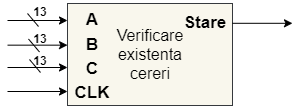

The diagram above was exported from draw.io. Its source (the exported page's mxGraphModel, read from the mxfile embedded in the PNG):
<mxGraphModel dx="553" dy="308" grid="0" gridSize="10" guides="1" tooltips="1" connect="1" arrows="1" fold="1" page="1" pageScale="1" pageWidth="827" pageHeight="1169" background="#ffffff" math="0" shadow="0">
  <root>
    <mxCell id="0" />
    <mxCell id="1" parent="0" />
    <mxCell id="JUZib6-nhp5S9tP7I-Et-2" value="" style="rounded=0;whiteSpace=wrap;html=1;fillColor=#f9f7ed;strokeColor=#36393d;" vertex="1" parent="1">
      <mxGeometry x="200" y="363" width="165" height="102" as="geometry" />
    </mxCell>
    <mxCell id="JUZib6-nhp5S9tP7I-Et-5" value="&lt;font color=&quot;#000000&quot;&gt;&lt;span style=&quot;font-size: 17px;&quot;&gt;&lt;b&gt;C&lt;/b&gt;&lt;/span&gt;&lt;/font&gt;" style="text;html=1;strokeColor=none;fillColor=none;align=center;verticalAlign=middle;whiteSpace=wrap;rounded=0;" vertex="1" parent="1">
      <mxGeometry x="205" y="419" width="40" height="20" as="geometry" />
    </mxCell>
    <mxCell id="JUZib6-nhp5S9tP7I-Et-6" value="&lt;font color=&quot;#000000&quot;&gt;&lt;span style=&quot;font-size: 17px;&quot;&gt;&lt;b&gt;A&lt;/b&gt;&lt;/span&gt;&lt;/font&gt;" style="text;html=1;strokeColor=none;fillColor=none;align=center;verticalAlign=middle;whiteSpace=wrap;rounded=0;" vertex="1" parent="1">
      <mxGeometry x="200" y="360" width="50" height="40" as="geometry" />
    </mxCell>
    <mxCell id="JUZib6-nhp5S9tP7I-Et-10" value="" style="endArrow=classic;html=1;rounded=0;strokeColor=#000000;entryX=0;entryY=0.5;entryDx=0;entryDy=0;" edge="1" parent="1" target="JUZib6-nhp5S9tP7I-Et-6">
      <mxGeometry width="50" height="50" relative="1" as="geometry">
        <mxPoint x="140" y="380" as="sourcePoint" />
        <mxPoint x="380" y="460" as="targetPoint" />
      </mxGeometry>
    </mxCell>
    <mxCell id="JUZib6-nhp5S9tP7I-Et-12" value="" style="endArrow=classic;html=1;rounded=0;strokeColor=#000000;entryX=0;entryY=0.5;entryDx=0;entryDy=0;" edge="1" parent="1">
      <mxGeometry width="50" height="50" relative="1" as="geometry">
        <mxPoint x="140" y="427" as="sourcePoint" />
        <mxPoint x="200" y="427" as="targetPoint" />
      </mxGeometry>
    </mxCell>
    <mxCell id="JUZib6-nhp5S9tP7I-Et-13" value="&lt;font color=&quot;#000000&quot;&gt;&lt;span style=&quot;font-size: 16px;&quot;&gt;Verificare existenta cereri&lt;br&gt;&lt;/span&gt;&lt;/font&gt;" style="text;html=1;strokeColor=none;fillColor=none;align=center;verticalAlign=middle;whiteSpace=wrap;rounded=0;" vertex="1" parent="1">
      <mxGeometry x="240.5" y="366" width="84" height="96" as="geometry" />
    </mxCell>
    <mxCell id="JUZib6-nhp5S9tP7I-Et-20" value="" style="endArrow=classic;html=1;rounded=0;strokeColor=#000000;entryX=0;entryY=0.5;entryDx=0;entryDy=0;" edge="1" parent="1">
      <mxGeometry width="50" height="50" relative="1" as="geometry">
        <mxPoint x="365" y="382.8" as="sourcePoint" />
        <mxPoint x="425" y="382.8" as="targetPoint" />
      </mxGeometry>
    </mxCell>
    <mxCell id="JUZib6-nhp5S9tP7I-Et-23" value="&lt;font color=&quot;#000000&quot;&gt;&lt;span style=&quot;font-size: 17px;&quot;&gt;&lt;b&gt;B&lt;br&gt;&lt;/b&gt;&lt;/span&gt;&lt;/font&gt;" style="text;html=1;strokeColor=none;fillColor=none;align=center;verticalAlign=middle;whiteSpace=wrap;rounded=0;" vertex="1" parent="1">
      <mxGeometry x="200" y="385" width="50" height="40" as="geometry" />
    </mxCell>
    <mxCell id="JUZib6-nhp5S9tP7I-Et-24" value="" style="endArrow=classic;html=1;rounded=0;strokeColor=#000000;entryX=0;entryY=0.5;entryDx=0;entryDy=0;" edge="1" parent="1">
      <mxGeometry width="50" height="50" relative="1" as="geometry">
        <mxPoint x="140" y="404.65999999999997" as="sourcePoint" />
        <mxPoint x="200" y="404.65999999999997" as="targetPoint" />
      </mxGeometry>
    </mxCell>
    <mxCell id="JUZib6-nhp5S9tP7I-Et-28" value="&lt;font color=&quot;#000000&quot;&gt;&lt;span style=&quot;font-size: 17px;&quot;&gt;&lt;b&gt;CLK&lt;/b&gt;&lt;/span&gt;&lt;/font&gt;" style="text;html=1;strokeColor=none;fillColor=none;align=center;verticalAlign=middle;whiteSpace=wrap;rounded=0;" vertex="1" parent="1">
      <mxGeometry x="205" y="443" width="40" height="20" as="geometry" />
    </mxCell>
    <mxCell id="JUZib6-nhp5S9tP7I-Et-29" value="" style="endArrow=classic;html=1;rounded=0;strokeColor=#000000;entryX=0;entryY=0.5;entryDx=0;entryDy=0;" edge="1" parent="1">
      <mxGeometry width="50" height="50" relative="1" as="geometry">
        <mxPoint x="140" y="451" as="sourcePoint" />
        <mxPoint x="200" y="451" as="targetPoint" />
      </mxGeometry>
    </mxCell>
    <mxCell id="JUZib6-nhp5S9tP7I-Et-30" value="" style="endArrow=none;html=1;rounded=0;strokeColor=#000000;" edge="1" parent="1">
      <mxGeometry width="50" height="50" relative="1" as="geometry">
        <mxPoint x="171" y="386" as="sourcePoint" />
        <mxPoint x="160" y="373" as="targetPoint" />
      </mxGeometry>
    </mxCell>
    <mxCell id="JUZib6-nhp5S9tP7I-Et-31" value="&lt;font color=&quot;#000000&quot;&gt;&lt;b&gt;13&lt;/b&gt;&lt;/font&gt;" style="text;html=1;strokeColor=none;fillColor=none;align=center;verticalAlign=middle;whiteSpace=wrap;rounded=0;" vertex="1" parent="1">
      <mxGeometry x="162" y="366" width="22" height="12" as="geometry" />
    </mxCell>
    <mxCell id="JUZib6-nhp5S9tP7I-Et-32" value="&lt;font color=&quot;#000000&quot;&gt;&lt;b&gt;13&lt;/b&gt;&lt;/font&gt;" style="text;html=1;strokeColor=none;fillColor=none;align=center;verticalAlign=middle;whiteSpace=wrap;rounded=0;" vertex="1" parent="1">
      <mxGeometry x="166" y="391" width="14" height="15" as="geometry" />
    </mxCell>
    <mxCell id="JUZib6-nhp5S9tP7I-Et-33" value="" style="endArrow=none;html=1;rounded=0;strokeColor=#000000;" edge="1" parent="1">
      <mxGeometry width="50" height="50" relative="1" as="geometry">
        <mxPoint x="172" y="411.5" as="sourcePoint" />
        <mxPoint x="161" y="398.5" as="targetPoint" />
      </mxGeometry>
    </mxCell>
    <mxCell id="JUZib6-nhp5S9tP7I-Et-34" value="" style="endArrow=none;html=1;rounded=0;strokeColor=#000000;" edge="1" parent="1">
      <mxGeometry width="50" height="50" relative="1" as="geometry">
        <mxPoint x="173" y="432" as="sourcePoint" />
        <mxPoint x="162" y="419" as="targetPoint" />
      </mxGeometry>
    </mxCell>
    <mxCell id="JUZib6-nhp5S9tP7I-Et-35" value="&lt;font color=&quot;#000000&quot;&gt;&lt;b&gt;13&lt;/b&gt;&lt;/font&gt;" style="text;html=1;strokeColor=none;fillColor=none;align=center;verticalAlign=middle;whiteSpace=wrap;rounded=0;" vertex="1" parent="1">
      <mxGeometry x="166" y="413" width="14" height="15" as="geometry" />
    </mxCell>
    <mxCell id="JUZib6-nhp5S9tP7I-Et-36" value="&lt;font color=&quot;#000000&quot;&gt;&lt;span style=&quot;font-size: 17px;&quot;&gt;&lt;b&gt;Stare&lt;/b&gt;&lt;/span&gt;&lt;/font&gt;" style="text;html=1;strokeColor=none;fillColor=none;align=center;verticalAlign=middle;whiteSpace=wrap;rounded=0;" vertex="1" parent="1">
      <mxGeometry x="318" y="373" width="40" height="20" as="geometry" />
    </mxCell>
  </root>
</mxGraphModel>